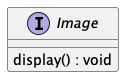

The diagram above was rendered by PlantUML. Its source (embedded in the PNG):
@startuml
interface Image {
    display() : void
}
@enduml